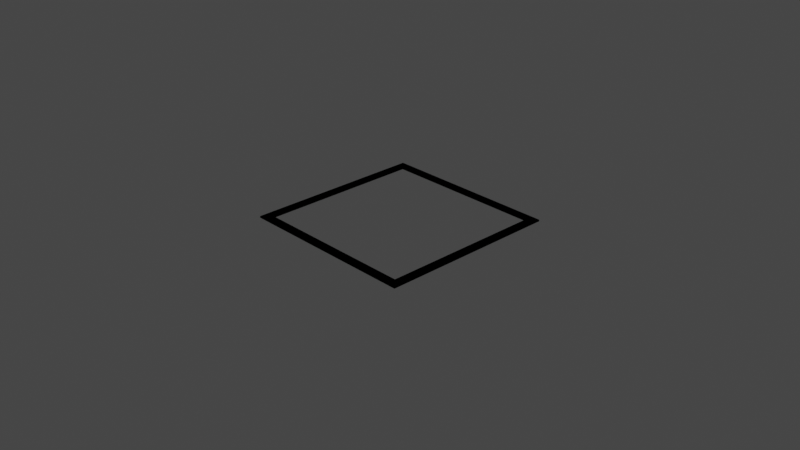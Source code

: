 # Source: blankTileblender.blend  (saved by Blender 2.81.16; exported with 4.5.12 LTS)
import bpy
from mathutils import Matrix  # noqa: F401  (used for matrix-valued properties, if any)

bpy.ops.wm.read_factory_settings(use_empty=True)
scene = bpy.context.scene
scene.name = 'Scene'

# ---- collections
col_collection = bpy.data.collections.new('Collection'); scene.collection.children.link(col_collection)

# ---- materials (node trees are filled in below, after node groups)
mat_material = bpy.data.materials.new('Material')
mat_material.alpha_threshold = 0.0
mat_material.use_transparent_shadow = False
mat_material.line_color = (0.0, 0.0, 0.0, 1.0)

# ---- material node trees
mat_material.use_nodes = True; mat_material.node_tree.nodes.clear()
_N = mat_material.node_tree.nodes; _L = mat_material.node_tree.links
n0 = _N.new('ShaderNodeOutputMaterial'); n0.name = 'Material Output'; n0.location = (300, 300)
n1 = _N.new('ShaderNodeBsdfPrincipled'); n1.name = 'Principled BSDF'; n1.location = (10, 300)
n1.distribution = 'GGX'
n1.subsurface_method = 'BURLEY'
n1.inputs[2].default_value = 0.4
n1.inputs[3].default_value = 1.45
n1.inputs[27].default_value = (0.0, 0.0, 0.0, 1.0)
n1.inputs[28].default_value = 1.0
_L.new(n1.outputs[0], n0.inputs[0])
n0.is_active_output = True

# ---- world
world_world = bpy.data.worlds.new('World'); scene.world = world_world
world_world.use_nodes = True; world_world.node_tree.nodes.clear()
_N = world_world.node_tree.nodes; _L = world_world.node_tree.links
n0 = _N.new('ShaderNodeOutputWorld'); n0.name = 'World Output'; n0.location = (300, 300)
n1 = _N.new('ShaderNodeBackground'); n1.name = 'Background'; n1.location = (10, 300)
n1.inputs[0].default_value = (0.05088, 0.05088, 0.05088, 1.0)
_L.new(n1.outputs[0], n0.inputs[0])
n0.is_active_output = True
world_world.color = (0.05088, 0.05088, 0.05088)
world_world.use_sun_shadow = False
world_world.sun_shadow_jitter_overblur = 0.0

# ---- cameras
cam_camera = bpy.data.cameras.new('Camera')
cam_camera.clip_end = 100.0
cam_camera.ortho_scale = 7.314

# ---- lights
light_light = bpy.data.lights.new('Light', 'POINT')
light_light.transmission_factor = 0.0
light_light.energy = 1000.0
light_light.shadow_soft_size = 0.1
light_light.shadow_maximum_resolution = 0.006
light_light.use_absolute_resolution = True

# ---- meshes
me_cube = bpy.data.meshes.new('Cube')
me_cube.from_pydata([(1.0, 1.0, -0.008414), (1.0, 1.0, 0.008414), (1.0, -1.0, -0.008414), (1.0, -1.0, 0.008414), (-1.0, 1.0, -0.008414), (-1.0, 1.0, 0.008414), (-1.0, -1.0, -0.008414), (-1.0, -1.0, 0.008414), (-1.0, 1.0, 0.008414), (-1.0, -1.0, 0.008414), (-1.0, -1.0, -0.008414), (-1.0, 1.0, -0.008414), (-0.8999, 1.0, 0.008414), (-0.8999, -1.0, 0.008414), (-0.8999, -1.0, -0.008414), (-0.8999, 1.0, -0.008414), (1.0, 0.8999, 0.008414), (-1.0, 0.8999, 0.008414), (1.0, 0.8999, -0.008414), (-1.0, 0.8999, -0.008414), (0.899, 1.0, -0.008414), (0.899, 1.0, 0.008414), (0.899, -1.0, -0.008414), (0.899, -1.0, 0.008414), (-1.0, -0.8999, 0.008414), (-1.0, -0.8999, -0.008414), (1.0, -0.8999, -0.008414), (1.0, -0.8999, 0.008414)], [], [(8, 9, 13, 12), (7, 3, 27, 24), (5, 7, 9, 8), (6, 4, 11, 10), (2, 3, 23, 22), (1, 5, 17, 16), (4, 5, 8, 11), (7, 6, 10, 9), (13, 14, 15, 12), (10, 11, 15, 14), (9, 10, 14, 13), (11, 8, 12, 15), (17, 19, 18, 16), (4, 0, 18, 19), (0, 1, 16, 18), (5, 4, 19, 17), (21, 20, 22, 23), (1, 0, 20, 21), (3, 1, 21, 23), (0, 2, 22, 20), (27, 26, 25, 24), (2, 6, 25, 26), (3, 2, 26, 27), (6, 7, 24, 25)])
_uv = me_cube.uv_layers.new(name='UVMap')
_uv.uv.foreach_set('vector', [0.0, 0.0, 0.0, 0.0, 0.0, 0.0, 0.0, 0.0, 0.0, 0.0, 0.0, 0.0, 0.0, 0.0, 0.0, 0.0, 0.0, 0.0, 0.0, 0.0, 0.0, 0.0, 0.0, 0.0, 0.0, 0.0, 0.0, 0.0, 0.0, 0.0, 0.0, 0.0, 0.625, 0.75, 0.375, 0.75, 0.375, 0.75, 0.625, 0.75, 0.0, 0.0, 0.0, 0.0, 0.0, 0.0, 0.0, 0.0, 0.625, 0.25, 0.375, 0.25, 0.375, 0.25, 0.625, 0.25, 0.375, 1.0, 0.625, 1.0, 0.625, 1.0, 0.375, 1.0, 0.375, 0.0, 0.625, 0.0, 0.625, 0.25, 0.375, 0.25, 0.0, 0.0, 0.0, 0.0, 0.0, 0.0, 0.0, 0.0, 0.375, 1.0, 0.625, 1.0, 0.625, 1.0, 0.375, 1.0, 0.625, 0.25, 0.375, 0.25, 0.375, 0.25, 0.625, 0.25, 0.375, 0.25, 0.625, 0.25, 0.625, 0.5, 0.375, 0.5, 0.0, 0.0, 0.0, 0.0, 0.0, 0.0, 0.0, 0.0, 0.625, 0.5, 0.375, 0.5, 0.375, 0.5, 0.625, 0.5, 0.375, 0.25, 0.625, 0.25, 0.625, 0.25, 0.375, 0.25, 0.375, 0.5, 0.625, 0.5, 0.625, 0.75, 0.375, 0.75, 0.375, 0.5, 0.625, 0.5, 0.625, 0.5, 0.375, 0.5, 0.0, 0.0, 0.0, 0.0, 0.0, 0.0, 0.0, 0.0, 0.0, 0.0, 0.0, 0.0, 0.0, 0.0, 0.0, 0.0, 0.375, 0.75, 0.625, 0.75, 0.625, 1.0, 0.375, 1.0, 0.0, 0.0, 0.0, 0.0, 0.0, 0.0, 0.0, 0.0, 0.375, 0.75, 0.625, 0.75, 0.625, 0.75, 0.375, 0.75, 0.625, 1.0, 0.375, 1.0, 0.375, 1.0, 0.625, 1.0])
me_cube.materials.append(mat_material)
me_cube.use_remesh_preserve_volume = False
me_cube.use_remesh_preserve_attributes = False
me_cube.use_mirror_vertex_groups = False
me_cube.update()

# ---- objects
ob_cube = bpy.data.objects.new('Cube', me_cube)
ob_light = bpy.data.objects.new('Light', light_light)
ob_camera = bpy.data.objects.new('Camera', cam_camera)

# ---- transforms, parenting, visibility, modifiers, constraints
ob_cube.location = (0.0, 0.0, 0.0)
ob_cube.lock_rotations_4d = False
ob_cube.empty_display_type = 'ARROWS'
ob_cube.lineart.crease_threshold = 0.0
_m = ob_cube.modifiers.new('Mirror', 'MIRROR')
_m.use_axis = (True, True, False)
ob_light.location = (4.076, 1.005, 5.904)
ob_light.rotation_euler = (0.6503, 0.05522, 1.866)
ob_light.lock_rotations_4d = False
ob_light.empty_display_type = 'ARROWS'
ob_light.color = (0.0, 0.0, 0.0, 0.0)
ob_light.lineart.crease_threshold = 0.0
ob_camera.location = (7.359, -6.926, 4.958)
ob_camera.rotation_euler = (1.109, 0.0, 0.8149)
ob_camera.lock_rotations_4d = False
ob_camera.empty_display_type = 'ARROWS'
ob_camera.color = (0.0, 0.0, 0.0, 0.0)
ob_camera.display_type = 'WIRE'
ob_camera.lineart.crease_threshold = 0.0

# ---- collection membership
col_collection.objects.link(ob_cube)
col_collection.objects.link(ob_light)
col_collection.objects.link(ob_camera)

# ---- scene / render settings (as saved in the file)
scene.camera = ob_camera
scene.frame_start = 1; scene.frame_end = 250; scene.frame_set(1)
scene.render.engine = 'BLENDER_EEVEE_NEXT'
scene.cycles.use_denoising = False
scene.cycles.samples = 128
scene.cycles.sampling_pattern = 'TABULATED_SOBOL'
scene.cycles.use_adaptive_sampling = False
scene.cycles.use_light_tree = False
scene.view_settings.view_transform = 'Filmic'
bpy.context.view_layer.update()
